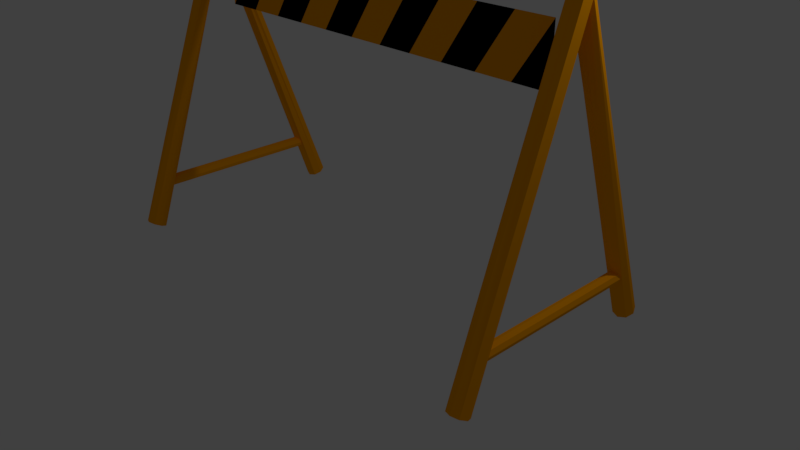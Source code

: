 # Source: barricade.blend  (saved by Blender 2.79.0; exported with 4.5.12 LTS)
import bpy
from mathutils import Matrix  # noqa: F401  (used for matrix-valued properties, if any)

bpy.ops.wm.read_factory_settings(use_empty=True)
scene = bpy.context.scene
scene.name = 'Scene'

# ---- collections
col_collection_1 = bpy.data.collections.new('Collection 1'); scene.collection.children.link(col_collection_1)

# ---- materials (node trees are filled in below, after node groups)
mat_x = bpy.data.materials.new('マテリアル')
mat_x.alpha_threshold = 0.0
mat_x.use_transparent_shadow = False
mat_x.diffuse_color = (1.0, 0.3759, 0.0, 1.0)
mat_x.roughness = 0.5
mat_001 = bpy.data.materials.new('マテリアル.001')
mat_001.alpha_threshold = 0.0
mat_001.use_transparent_shadow = False
mat_001.diffuse_color = (0.0, 0.0, 0.0, 1.0)
mat_001.roughness = 0.5

# ---- material node trees

# ---- world
world_world = bpy.data.worlds.new('World'); scene.world = world_world
world_world.color = (0.05088, 0.05088, 0.05088)
world_world.use_sun_shadow = False
world_world.sun_shadow_jitter_overblur = 0.0
world_world.cycles.sampling_method = 'MANUAL'

# ---- cameras
cam_camera = bpy.data.cameras.new('Camera')
cam_camera.clip_end = 100.0
cam_camera.lens = 35.0
cam_camera.sensor_width = 32.0
cam_camera.sensor_height = 18.0
cam_camera.ortho_scale = 7.314
cam_camera.dof.focus_distance = 0.0
cam_camera.dof.aperture_fstop = 128.0

# ---- lights
light_lamp = bpy.data.lights.new('Lamp', 'POINT')
light_lamp.transmission_factor = 0.0
light_lamp.cutoff_distance = 30.0
light_lamp.energy = 100.0
light_lamp.shadow_buffer_clip_start = 1.001
light_lamp.shadow_soft_size = 0.1
light_lamp.shadow_maximum_resolution = 0.006
light_lamp.use_absolute_resolution = True

# ---- meshes
me_001 = bpy.data.meshes.new('平面.001')
me_001.from_pydata([(-2.648, 2.768, -1.647e-07), (2.648, 2.768, -1.647e-07), (-2.648, 3.485, -1.086e-07), (2.648, 3.485, -1.086e-07), (-2.167, 2.768, -1.647e-07), (-1.685, 2.768, -1.647e-07), (-1.204, 2.768, -1.647e-07), (-0.7223, 2.768, -1.647e-07), (-0.2408, 2.768, -1.647e-07), (0.2408, 2.768, -1.647e-07), (0.7223, 2.768, -1.647e-07), (1.204, 2.768, -1.647e-07), (1.685, 2.768, -1.647e-07), (2.167, 2.768, -1.647e-07), (2.167, 3.485, -1.086e-07), (1.685, 3.485, -1.086e-07), (1.204, 3.485, -1.086e-07), (0.7223, 3.485, -1.086e-07), (0.2408, 3.485, -1.086e-07), (-0.2408, 3.485, -1.086e-07), (-0.7223, 3.485, -1.086e-07), (-1.204, 3.485, -1.086e-07), (-1.685, 3.485, -1.086e-07), (-2.167, 3.485, -1.086e-07)], [(4, 23), (5, 22), (6, 21), (7, 20), (8, 19), (9, 18), (10, 17), (11, 16), (12, 15), (13, 14)], [(12, 13, 3, 14), (11, 12, 14, 15), (10, 11, 15, 16), (9, 10, 16, 17), (8, 9, 17, 18), (7, 8, 18, 19), (6, 7, 19, 20), (5, 6, 20, 21), (4, 5, 21, 22), (2, 0, 23), (0, 4, 22, 23), (1, 3, 13)])
me_001.polygons.foreach_set('material_index', [0, 1, 0, 1, 0, 1, 0, 1, 0, 0, 1, 1])
me_001.materials.append(mat_x)
me_001.materials.append(mat_001)
me_001.use_remesh_preserve_volume = False
me_001.use_remesh_preserve_attributes = False
me_001.use_mirror_vertex_groups = False
me_001.update()
me_x = bpy.data.meshes.new('円柱')
me_x.from_pydata([(2.906, -1.296, -0.1755), (2.906, 0.0, 3.622), (3.0, -1.332, -0.1597), (3.0, 0.0, 3.638), (3.039, -1.418, -0.1214), (3.039, 0.0, 3.73), (3.0, -1.504, -0.08316), (3.0, 0.0, 3.978), (2.906, -1.539, -0.06732), (2.906, 0.0, 3.994), (2.812, -1.504, -0.08316), (2.812, 0.0, 3.978), (2.773, -1.418, -0.1214), (2.773, 0.0, 3.73), (2.812, -1.332, -0.1597), (2.812, 0.0, 3.638), (0.0, 0.0, 3.717), (2.876, 2.334e-09, 3.717), (0.0, -0.07071, 3.746), (2.876, -0.07071, 3.746), (0.0, -0.1, 3.817), (2.876, -0.1, 3.817), (0.0, -0.07071, 3.888), (2.876, -0.07071, 3.888), (0.0, 0.0, 3.917), (2.876, 7.898e-09, 3.917), (2.914, 0.0, 0.5237), (2.914, -1.198, 0.5237), (2.971, 0.0, 0.5003), (2.971, -1.198, 0.5003), (2.994, 0.0, 0.4437), (2.994, -1.198, 0.4437), (2.971, 0.0, 0.3872), (2.971, -1.198, 0.3872), (2.914, 0.0, 0.3637), (2.914, -1.198, 0.3637), (2.857, 0.0, 0.3872), (2.857, -1.198, 0.3872), (2.834, 0.0, 0.4437), (2.834, -1.198, 0.4437), (2.857, 0.0, 0.5003), (2.857, -1.198, 0.5003), (1.429, 0.0, 3.48), (1.616, 0.0, 3.48), (1.429, 0.0, 3.75), (1.616, 0.0, 3.75)], [], [(0, 1, 3, 2), (2, 3, 5, 4), (4, 5, 7, 6), (6, 7, 9, 8), (8, 9, 11, 10), (10, 11, 13, 12), (3, 1, 15, 13, 11, 9, 7, 5), (12, 13, 15, 14), (14, 15, 1, 0), (0, 2, 4, 6, 8, 10, 12, 14), (16, 17, 19, 18), (18, 19, 21, 20), (20, 21, 23, 22), (22, 23, 25, 24), (26, 27, 29, 28), (28, 29, 31, 30), (30, 31, 33, 32), (32, 33, 35, 34), (34, 35, 37, 36), (36, 37, 39, 38), (29, 27, 41, 39, 37, 35, 33, 31), (38, 39, 41, 40), (40, 41, 27, 26), (26, 28, 30, 32, 34, 36, 38, 40), (42, 44, 45, 43)])
me_x.materials.append(mat_x)
me_x.use_remesh_preserve_volume = False
me_x.use_remesh_preserve_attributes = False
me_x.use_mirror_vertex_groups = False
me_x.update()

# ---- objects
ob_x = bpy.data.objects.new('平面', me_001)
ob_x_1 = bpy.data.objects.new('円柱', me_x)
ob_lamp = bpy.data.objects.new('Lamp', light_lamp)
ob_camera = bpy.data.objects.new('Camera', cam_camera)

# ---- transforms, parenting, visibility, modifiers, constraints
ob_x.location = (0.0, 0.0, 0.0)
ob_x.rotation_euler = (1.571, -0.0, 0.0)
ob_x.lineart.crease_threshold = 0.0
ob_x_1.location = (0.0, 0.0, 0.0)
ob_x_1.lineart.crease_threshold = 0.0
_m = ob_x_1.modifiers.new('ミラー', 'MIRROR')
_m.use_axis = (True, True, False)
_m.use_clip = True
ob_lamp.location = (4.076, 1.005, 5.904)
ob_lamp.rotation_euler = (0.6503, 0.05522, 1.866)
ob_lamp.lock_rotations_4d = False
ob_lamp.empty_display_type = 'ARROWS'
ob_lamp.color = (0.0, 0.0, 0.0, 0.0)
ob_lamp.lineart.crease_threshold = 0.0
ob_camera.location = (7.481, -6.508, 5.344)
ob_camera.rotation_euler = (1.109, 0.0, 0.8149)
ob_camera.lock_rotations_4d = False
ob_camera.empty_display_type = 'ARROWS'
ob_camera.color = (0.0, 0.0, 0.0, 0.0)
ob_camera.display_type = 'WIRE'
ob_camera.lineart.crease_threshold = 0.0

# ---- collection membership
col_collection_1.objects.link(ob_x)
col_collection_1.objects.link(ob_x_1)
col_collection_1.objects.link(ob_lamp)
col_collection_1.objects.link(ob_camera)

# ---- scene / render settings (as saved in the file)
scene.camera = ob_camera
scene.frame_start = 1; scene.frame_end = 250; scene.frame_set(1)
scene.render.engine = 'BLENDER_EEVEE_NEXT'
scene.render.resolution_percentage = 50
scene.render.dither_intensity = 0.0
scene.cycles.use_denoising = False
scene.cycles.samples = 128
scene.cycles.sampling_pattern = 'TABULATED_SOBOL'
scene.cycles.use_adaptive_sampling = False
scene.cycles.use_light_tree = False
scene.cycles.blur_glossy = 0.0
scene.cycles.sample_clamp_indirect = 0.0
scene.view_settings.view_transform = 'Standard'
bpy.context.view_layer.update()
